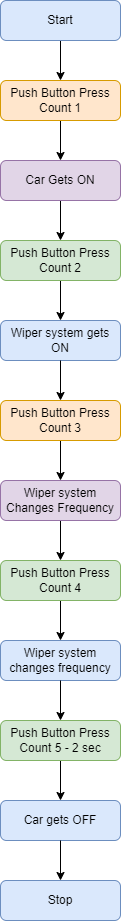

The diagram above was exported from draw.io. Its source (the exported page's mxGraphModel, read from the mxfile embedded in the PNG):
<mxGraphModel dx="1038" dy="579" grid="1" gridSize="10" guides="1" tooltips="1" connect="1" arrows="1" fold="1" page="1" pageScale="1" pageWidth="827" pageHeight="1169" math="0" shadow="0">
  <root>
    <mxCell id="WIyWlLk6GJQsqaUBKTNV-0" />
    <mxCell id="WIyWlLk6GJQsqaUBKTNV-1" parent="WIyWlLk6GJQsqaUBKTNV-0" />
    <mxCell id="gUJDVaXM9W35CPHOtCh4-6" value="" style="edgeStyle=orthogonalEdgeStyle;rounded=0;orthogonalLoop=1;jettySize=auto;html=1;" parent="WIyWlLk6GJQsqaUBKTNV-1" source="WIyWlLk6GJQsqaUBKTNV-3" target="WIyWlLk6GJQsqaUBKTNV-7" edge="1">
      <mxGeometry relative="1" as="geometry" />
    </mxCell>
    <mxCell id="WIyWlLk6GJQsqaUBKTNV-3" value="Push Button Press Count 1" style="rounded=1;whiteSpace=wrap;html=1;fontSize=12;glass=0;strokeWidth=1;shadow=0;fillColor=#ffe6cc;strokeColor=#d79b00;" parent="WIyWlLk6GJQsqaUBKTNV-1" vertex="1">
      <mxGeometry x="310" y="120" width="120" height="40" as="geometry" />
    </mxCell>
    <mxCell id="gUJDVaXM9W35CPHOtCh4-17" style="edgeStyle=orthogonalEdgeStyle;rounded=0;orthogonalLoop=1;jettySize=auto;html=1;exitX=0.5;exitY=1;exitDx=0;exitDy=0;entryX=0.5;entryY=0;entryDx=0;entryDy=0;" parent="WIyWlLk6GJQsqaUBKTNV-1" source="WIyWlLk6GJQsqaUBKTNV-7" target="gUJDVaXM9W35CPHOtCh4-0" edge="1">
      <mxGeometry relative="1" as="geometry" />
    </mxCell>
    <mxCell id="WIyWlLk6GJQsqaUBKTNV-7" value="Car Gets ON" style="rounded=1;whiteSpace=wrap;html=1;fontSize=12;glass=0;strokeWidth=1;shadow=0;fillColor=#e1d5e7;strokeColor=#9673a6;" parent="WIyWlLk6GJQsqaUBKTNV-1" vertex="1">
      <mxGeometry x="310" y="200" width="120" height="40" as="geometry" />
    </mxCell>
    <mxCell id="WX7_ux0GK3wMEYgsZyzE-1" style="edgeStyle=orthogonalEdgeStyle;rounded=0;orthogonalLoop=1;jettySize=auto;html=1;exitX=0.5;exitY=1;exitDx=0;exitDy=0;entryX=0.5;entryY=0;entryDx=0;entryDy=0;" parent="WIyWlLk6GJQsqaUBKTNV-1" source="gUJDVaXM9W35CPHOtCh4-0" target="gUJDVaXM9W35CPHOtCh4-19" edge="1">
      <mxGeometry relative="1" as="geometry" />
    </mxCell>
    <mxCell id="gUJDVaXM9W35CPHOtCh4-0" value="Push Button Press Count 2" style="rounded=1;whiteSpace=wrap;html=1;fontSize=12;glass=0;strokeWidth=1;shadow=0;fillColor=#d5e8d4;strokeColor=#82b366;" parent="WIyWlLk6GJQsqaUBKTNV-1" vertex="1">
      <mxGeometry x="310" y="280" width="120" height="40" as="geometry" />
    </mxCell>
    <mxCell id="gUJDVaXM9W35CPHOtCh4-3" style="edgeStyle=orthogonalEdgeStyle;rounded=0;orthogonalLoop=1;jettySize=auto;html=1;exitX=0.5;exitY=1;exitDx=0;exitDy=0;entryX=0.5;entryY=0;entryDx=0;entryDy=0;" parent="WIyWlLk6GJQsqaUBKTNV-1" source="gUJDVaXM9W35CPHOtCh4-1" target="WIyWlLk6GJQsqaUBKTNV-3" edge="1">
      <mxGeometry relative="1" as="geometry" />
    </mxCell>
    <mxCell id="gUJDVaXM9W35CPHOtCh4-1" value="Start" style="rounded=1;whiteSpace=wrap;html=1;fontSize=12;glass=0;strokeWidth=1;shadow=0;fillColor=#dae8fc;strokeColor=#6c8ebf;" parent="WIyWlLk6GJQsqaUBKTNV-1" vertex="1">
      <mxGeometry x="310" y="40" width="120" height="40" as="geometry" />
    </mxCell>
    <mxCell id="gUJDVaXM9W35CPHOtCh4-7" style="edgeStyle=orthogonalEdgeStyle;rounded=0;orthogonalLoop=1;jettySize=auto;html=1;exitX=0.5;exitY=1;exitDx=0;exitDy=0;" parent="WIyWlLk6GJQsqaUBKTNV-1" source="gUJDVaXM9W35CPHOtCh4-0" target="gUJDVaXM9W35CPHOtCh4-0" edge="1">
      <mxGeometry relative="1" as="geometry" />
    </mxCell>
    <mxCell id="gUJDVaXM9W35CPHOtCh4-19" value="Wiper system gets ON" style="rounded=1;whiteSpace=wrap;html=1;fillColor=#dae8fc;strokeColor=#6c8ebf;" parent="WIyWlLk6GJQsqaUBKTNV-1" vertex="1">
      <mxGeometry x="310" y="360" width="120" height="40" as="geometry" />
    </mxCell>
    <mxCell id="zPgHiA3Fw-ixtJFIL7tR-0" value="" style="edgeStyle=orthogonalEdgeStyle;rounded=0;orthogonalLoop=1;jettySize=auto;html=1;" edge="1" parent="WIyWlLk6GJQsqaUBKTNV-1" source="zPgHiA3Fw-ixtJFIL7tR-1" target="zPgHiA3Fw-ixtJFIL7tR-3">
      <mxGeometry relative="1" as="geometry" />
    </mxCell>
    <mxCell id="zPgHiA3Fw-ixtJFIL7tR-1" value="Push Button Press Count 3" style="rounded=1;whiteSpace=wrap;html=1;fontSize=12;glass=0;strokeWidth=1;shadow=0;fillColor=#ffe6cc;strokeColor=#d79b00;" vertex="1" parent="WIyWlLk6GJQsqaUBKTNV-1">
      <mxGeometry x="310" y="440" width="120" height="40" as="geometry" />
    </mxCell>
    <mxCell id="zPgHiA3Fw-ixtJFIL7tR-2" style="edgeStyle=orthogonalEdgeStyle;rounded=0;orthogonalLoop=1;jettySize=auto;html=1;exitX=0.5;exitY=1;exitDx=0;exitDy=0;entryX=0.5;entryY=0;entryDx=0;entryDy=0;" edge="1" parent="WIyWlLk6GJQsqaUBKTNV-1" source="zPgHiA3Fw-ixtJFIL7tR-3" target="zPgHiA3Fw-ixtJFIL7tR-5">
      <mxGeometry relative="1" as="geometry" />
    </mxCell>
    <mxCell id="zPgHiA3Fw-ixtJFIL7tR-3" value="Wiper system Changes Frequency" style="rounded=1;whiteSpace=wrap;html=1;fontSize=12;glass=0;strokeWidth=1;shadow=0;fillColor=#e1d5e7;strokeColor=#9673a6;" vertex="1" parent="WIyWlLk6GJQsqaUBKTNV-1">
      <mxGeometry x="310" y="520" width="120" height="40" as="geometry" />
    </mxCell>
    <mxCell id="zPgHiA3Fw-ixtJFIL7tR-4" style="edgeStyle=orthogonalEdgeStyle;rounded=0;orthogonalLoop=1;jettySize=auto;html=1;exitX=0.5;exitY=1;exitDx=0;exitDy=0;entryX=0.5;entryY=0;entryDx=0;entryDy=0;" edge="1" parent="WIyWlLk6GJQsqaUBKTNV-1" source="zPgHiA3Fw-ixtJFIL7tR-5" target="zPgHiA3Fw-ixtJFIL7tR-7">
      <mxGeometry relative="1" as="geometry" />
    </mxCell>
    <mxCell id="zPgHiA3Fw-ixtJFIL7tR-5" value="Push Button Press Count 4" style="rounded=1;whiteSpace=wrap;html=1;fontSize=12;glass=0;strokeWidth=1;shadow=0;fillColor=#d5e8d4;strokeColor=#82b366;" vertex="1" parent="WIyWlLk6GJQsqaUBKTNV-1">
      <mxGeometry x="310" y="600" width="120" height="40" as="geometry" />
    </mxCell>
    <mxCell id="zPgHiA3Fw-ixtJFIL7tR-6" style="edgeStyle=orthogonalEdgeStyle;rounded=0;orthogonalLoop=1;jettySize=auto;html=1;exitX=0.5;exitY=1;exitDx=0;exitDy=0;" edge="1" parent="WIyWlLk6GJQsqaUBKTNV-1" source="zPgHiA3Fw-ixtJFIL7tR-5" target="zPgHiA3Fw-ixtJFIL7tR-5">
      <mxGeometry relative="1" as="geometry" />
    </mxCell>
    <mxCell id="zPgHiA3Fw-ixtJFIL7tR-7" value="Wiper system changes frequency" style="rounded=1;whiteSpace=wrap;html=1;fillColor=#dae8fc;strokeColor=#6c8ebf;" vertex="1" parent="WIyWlLk6GJQsqaUBKTNV-1">
      <mxGeometry x="310" y="680" width="120" height="40" as="geometry" />
    </mxCell>
    <mxCell id="zPgHiA3Fw-ixtJFIL7tR-8" style="edgeStyle=orthogonalEdgeStyle;rounded=0;orthogonalLoop=1;jettySize=auto;html=1;exitX=0.5;exitY=1;exitDx=0;exitDy=0;entryX=0.5;entryY=0;entryDx=0;entryDy=0;" edge="1" parent="WIyWlLk6GJQsqaUBKTNV-1" source="gUJDVaXM9W35CPHOtCh4-19" target="zPgHiA3Fw-ixtJFIL7tR-1">
      <mxGeometry relative="1" as="geometry">
        <mxPoint x="380" y="330" as="sourcePoint" />
        <mxPoint x="380" y="370" as="targetPoint" />
      </mxGeometry>
    </mxCell>
    <mxCell id="zPgHiA3Fw-ixtJFIL7tR-10" style="edgeStyle=orthogonalEdgeStyle;rounded=0;orthogonalLoop=1;jettySize=auto;html=1;exitX=0.5;exitY=1;exitDx=0;exitDy=0;entryX=0.5;entryY=0;entryDx=0;entryDy=0;" edge="1" parent="WIyWlLk6GJQsqaUBKTNV-1" target="zPgHiA3Fw-ixtJFIL7tR-12">
      <mxGeometry relative="1" as="geometry">
        <mxPoint x="370" y="720" as="sourcePoint" />
      </mxGeometry>
    </mxCell>
    <mxCell id="zPgHiA3Fw-ixtJFIL7tR-11" style="edgeStyle=orthogonalEdgeStyle;rounded=0;orthogonalLoop=1;jettySize=auto;html=1;exitX=0.5;exitY=1;exitDx=0;exitDy=0;entryX=0.5;entryY=0;entryDx=0;entryDy=0;" edge="1" parent="WIyWlLk6GJQsqaUBKTNV-1" source="zPgHiA3Fw-ixtJFIL7tR-12" target="zPgHiA3Fw-ixtJFIL7tR-14">
      <mxGeometry relative="1" as="geometry" />
    </mxCell>
    <mxCell id="zPgHiA3Fw-ixtJFIL7tR-12" value="Push Button Press Count 5 - 2 sec" style="rounded=1;whiteSpace=wrap;html=1;fontSize=12;glass=0;strokeWidth=1;shadow=0;fillColor=#d5e8d4;strokeColor=#82b366;" vertex="1" parent="WIyWlLk6GJQsqaUBKTNV-1">
      <mxGeometry x="310" y="760" width="120" height="40" as="geometry" />
    </mxCell>
    <mxCell id="zPgHiA3Fw-ixtJFIL7tR-13" style="edgeStyle=orthogonalEdgeStyle;rounded=0;orthogonalLoop=1;jettySize=auto;html=1;exitX=0.5;exitY=1;exitDx=0;exitDy=0;" edge="1" parent="WIyWlLk6GJQsqaUBKTNV-1" source="zPgHiA3Fw-ixtJFIL7tR-12" target="zPgHiA3Fw-ixtJFIL7tR-12">
      <mxGeometry relative="1" as="geometry" />
    </mxCell>
    <mxCell id="zPgHiA3Fw-ixtJFIL7tR-14" value="Car gets OFF" style="rounded=1;whiteSpace=wrap;html=1;fillColor=#dae8fc;strokeColor=#6c8ebf;" vertex="1" parent="WIyWlLk6GJQsqaUBKTNV-1">
      <mxGeometry x="310" y="840" width="120" height="40" as="geometry" />
    </mxCell>
    <mxCell id="zPgHiA3Fw-ixtJFIL7tR-15" value="Stop" style="rounded=1;whiteSpace=wrap;html=1;fontSize=12;glass=0;strokeWidth=1;shadow=0;fillColor=#dae8fc;strokeColor=#6c8ebf;" vertex="1" parent="WIyWlLk6GJQsqaUBKTNV-1">
      <mxGeometry x="310" y="920" width="120" height="40" as="geometry" />
    </mxCell>
    <mxCell id="zPgHiA3Fw-ixtJFIL7tR-16" style="edgeStyle=orthogonalEdgeStyle;rounded=0;orthogonalLoop=1;jettySize=auto;html=1;entryX=0.5;entryY=0;entryDx=0;entryDy=0;" edge="1" parent="WIyWlLk6GJQsqaUBKTNV-1" target="zPgHiA3Fw-ixtJFIL7tR-15">
      <mxGeometry relative="1" as="geometry">
        <mxPoint x="370" y="880" as="sourcePoint" />
        <mxPoint x="380" y="850" as="targetPoint" />
      </mxGeometry>
    </mxCell>
  </root>
</mxGraphModel>